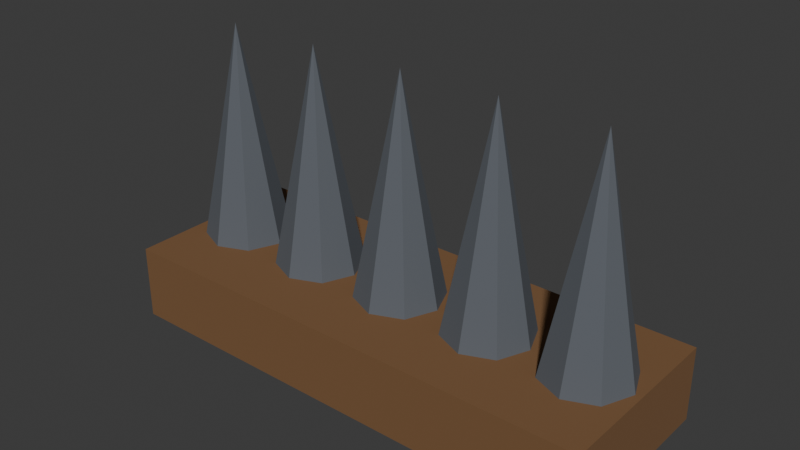 # Source: spikes.blend  (saved by Blender 5.2.45; exported with 4.5.12 LTS)
import bpy
from mathutils import Matrix  # noqa: F401  (used for matrix-valued properties, if any)

bpy.ops.wm.read_factory_settings(use_empty=True)
scene = bpy.context.scene
scene.name = 'Scene'

# ---- collections
col_collection = bpy.data.collections.new('Collection'); scene.collection.children.link(col_collection)

# ---- materials (node trees are filled in below, after node groups)
mat_wood = bpy.data.materials.new('Wood')
mat_wood.diffuse_color = (0.1946, 0.09759, 0.03955, 1.0)
mat_iron = bpy.data.materials.new('Iron')
mat_iron.diffuse_color = (0.107, 0.1195, 0.1384, 1.0)

# ---- material node trees
mat_wood.use_nodes = True; mat_wood.node_tree.nodes.clear()
_N = mat_wood.node_tree.nodes; _L = mat_wood.node_tree.links
n0 = _N.new('ShaderNodeBsdfPrincipled'); n0.name = 'Principled BSDF'; n0.location = (-200, 100)
n0.inputs[0].default_value = (0.1946, 0.09759, 0.03955, 1.0)
n0.inputs[2].default_value = 0.9
n0.inputs[10].default_value = 0.005
n1 = _N.new('ShaderNodeOutputMaterial'); n1.name = 'Material Output'; n1.location = (200, 100)
_L.new(n0.outputs[0], n1.inputs[0])
n1.is_active_output = True
mat_iron.use_nodes = True; mat_iron.node_tree.nodes.clear()
_N = mat_iron.node_tree.nodes; _L = mat_iron.node_tree.links
n0 = _N.new('ShaderNodeBsdfPrincipled'); n0.name = 'Principled BSDF'; n0.location = (-200, 100)
n0.inputs[0].default_value = (0.107, 0.1195, 0.1384, 1.0)
n0.inputs[2].default_value = 0.9
n0.inputs[10].default_value = 0.005
n1 = _N.new('ShaderNodeOutputMaterial'); n1.name = 'Material Output'; n1.location = (200, 100)
_L.new(n0.outputs[0], n1.inputs[0])
n1.is_active_output = True

# ---- world
world_world = bpy.data.worlds.new('World'); scene.world = world_world
world_world.use_nodes = True; world_world.node_tree.nodes.clear()
_N = world_world.node_tree.nodes; _L = world_world.node_tree.links
n0 = _N.new('ShaderNodeOutputWorld'); n0.name = 'World Output'; n0.location = (200, 100)
n1 = _N.new('ShaderNodeBackground'); n1.name = 'Background'; n1.location = (-200, 100)
n1.inputs[0].default_value = (0.05088, 0.05088, 0.05088, 1.0)
_L.new(n1.outputs[0], n0.inputs[0])
n0.is_active_output = True
world_world.color = (0.05088, 0.05088, 0.05088)
world_world.sun_shadow_jitter_overblur = 0.0

# ---- meshes
me_spikes = bpy.data.meshes.new('Spikes')
me_spikes.from_pydata([(-0.4, -0.15, 0.0), (-0.4, -0.15, 0.12), (-0.4, 0.15, 0.0), (-0.4, 0.15, 0.12), (0.4, -0.15, 0.0), (0.4, -0.15, 0.12), (0.4, 0.15, 0.0), (0.4, 0.15, 0.12), (-0.32, 0.07, 0.12), (-0.2705, 0.0495, 0.12), (-0.25, 0.0, 0.12), (-0.2705, -0.0495, 0.12), (-0.32, -0.07, 0.12), (-0.3695, -0.0495, 0.12), (-0.39, 0.0, 0.12), (-0.3695, 0.0495, 0.12), (-0.32, 0.0, 0.47), (-0.16, 0.07, 0.12), (-0.1105, 0.0495, 0.12), (-0.09, 0.0, 0.12), (-0.1105, -0.0495, 0.12), (-0.16, -0.07, 0.12), (-0.2095, -0.0495, 0.12), (-0.23, 0.0, 0.12), (-0.2095, 0.0495, 0.12), (-0.16, 0.0, 0.47), (0.0, 0.07, 0.12), (0.0495, 0.0495, 0.12), (0.07, 0.0, 0.12), (0.0495, -0.0495, 0.12), (0.0, -0.07, 0.12), (-0.0495, -0.0495, 0.12), (-0.07, 0.0, 0.12), (-0.0495, 0.0495, 0.12), (0.0, 0.0, 0.47), (0.16, 0.07, 0.12), (0.2095, 0.0495, 0.12), (0.23, 0.0, 0.12), (0.2095, -0.0495, 0.12), (0.16, -0.07, 0.12), (0.1105, -0.0495, 0.12), (0.09, 0.0, 0.12), (0.1105, 0.0495, 0.12), (0.16, 0.0, 0.47), (0.32, 0.07, 0.12), (0.3695, 0.0495, 0.12), (0.39, 0.0, 0.12), (0.3695, -0.0495, 0.12), (0.32, -0.07, 0.12), (0.2705, -0.0495, 0.12), (0.25, 0.0, 0.12), (0.2705, 0.0495, 0.12), (0.32, 0.0, 0.47)], [], [(0, 1, 3, 2), (2, 3, 7, 6), (6, 7, 5, 4), (4, 5, 1, 0), (2, 6, 4, 0), (7, 3, 1, 5), (8, 16, 9), (9, 16, 10), (10, 16, 11), (11, 16, 12), (12, 16, 13), (13, 16, 14), (8, 9, 10, 11, 12, 13, 14, 15), (14, 16, 15), (15, 16, 8), (17, 25, 18), (18, 25, 19), (19, 25, 20), (20, 25, 21), (21, 25, 22), (22, 25, 23), (17, 18, 19, 20, 21, 22, 23, 24), (23, 25, 24), (24, 25, 17), (26, 34, 27), (27, 34, 28), (28, 34, 29), (29, 34, 30), (30, 34, 31), (31, 34, 32), (26, 27, 28, 29, 30, 31, 32, 33), (32, 34, 33), (33, 34, 26), (35, 43, 36), (36, 43, 37), (37, 43, 38), (38, 43, 39), (39, 43, 40), (40, 43, 41), (35, 36, 37, 38, 39, 40, 41, 42), (41, 43, 42), (42, 43, 35), (44, 52, 45), (45, 52, 46), (46, 52, 47), (47, 52, 48), (48, 52, 49), (49, 52, 50), (44, 45, 46, 47, 48, 49, 50, 51), (50, 52, 51), (51, 52, 44)])
me_spikes.polygons.foreach_set('material_index', [0, 0, 0, 0, 0, 0, 1, 1, 1, 1, 1, 1, 1, 1, 1, 1, 1, 1, 1, 1, 1, 1, 1, 1, 1, 1, 1, 1, 1, 1, 1, 1, 1, 1, 1, 1, 1, 1, 1, 1, 1, 1, 1, 1, 1, 1, 1, 1, 1, 1, 1])
_uv = me_spikes.uv_layers.new(name='UVMap')
_uv.uv.foreach_set('vector', [0.375, 0.0, 0.625, 0.0, 0.625, 0.25, 0.375, 0.25, 0.375, 0.25, 0.625, 0.25, 0.625, 0.5, 0.375, 0.5, 0.375, 0.5, 0.625, 0.5, 0.625, 0.75, 0.375, 0.75, 0.375, 0.75, 0.625, 0.75, 0.625, 1.0, 0.375, 1.0, 0.125, 0.5, 0.375, 0.5, 0.375, 0.75, 0.125, 0.75, 0.625, 0.5, 0.875, 0.5, 0.875, 0.75, 0.625, 0.75, 0.25, 0.49, 0.25, 0.25, 0.4197, 0.4197, 0.4197, 0.4197, 0.25, 0.25, 0.49, 0.25, 0.49, 0.25, 0.25, 0.25, 0.4197, 0.08029, 0.4197, 0.08029, 0.25, 0.25, 0.25, 0.01, 0.25, 0.01, 0.25, 0.25, 0.08029, 0.08029, 0.08029, 0.08029, 0.25, 0.25, 0.01, 0.25, 0.75, 0.49, 0.9197, 0.4197, 0.99, 0.25, 0.9197, 0.08029, 0.75, 0.01, 0.5803, 0.08029, 0.51, 0.25, 0.5803, 0.4197, 0.01, 0.25, 0.25, 0.25, 0.08029, 0.4197, 0.08029, 0.4197, 0.25, 0.25, 0.25, 0.49, 0.25, 0.49, 0.25, 0.25, 0.4197, 0.4197, 0.4197, 0.4197, 0.25, 0.25, 0.49, 0.25, 0.49, 0.25, 0.25, 0.25, 0.4197, 0.08029, 0.4197, 0.08029, 0.25, 0.25, 0.25, 0.01, 0.25, 0.01, 0.25, 0.25, 0.08029, 0.08029, 0.08029, 0.08029, 0.25, 0.25, 0.01, 0.25, 0.75, 0.49, 0.9197, 0.4197, 0.99, 0.25, 0.9197, 0.08029, 0.75, 0.01, 0.5803, 0.08029, 0.51, 0.25, 0.5803, 0.4197, 0.01, 0.25, 0.25, 0.25, 0.08029, 0.4197, 0.08029, 0.4197, 0.25, 0.25, 0.25, 0.49, 0.25, 0.49, 0.25, 0.25, 0.4197, 0.4197, 0.4197, 0.4197, 0.25, 0.25, 0.49, 0.25, 0.49, 0.25, 0.25, 0.25, 0.4197, 0.08029, 0.4197, 0.08029, 0.25, 0.25, 0.25, 0.01, 0.25, 0.01, 0.25, 0.25, 0.08029, 0.08029, 0.08029, 0.08029, 0.25, 0.25, 0.01, 0.25, 0.75, 0.49, 0.9197, 0.4197, 0.99, 0.25, 0.9197, 0.08029, 0.75, 0.01, 0.5803, 0.08029, 0.51, 0.25, 0.5803, 0.4197, 0.01, 0.25, 0.25, 0.25, 0.08029, 0.4197, 0.08029, 0.4197, 0.25, 0.25, 0.25, 0.49, 0.25, 0.49, 0.25, 0.25, 0.4197, 0.4197, 0.4197, 0.4197, 0.25, 0.25, 0.49, 0.25, 0.49, 0.25, 0.25, 0.25, 0.4197, 0.08029, 0.4197, 0.08029, 0.25, 0.25, 0.25, 0.01, 0.25, 0.01, 0.25, 0.25, 0.08029, 0.08029, 0.08029, 0.08029, 0.25, 0.25, 0.01, 0.25, 0.75, 0.49, 0.9197, 0.4197, 0.99, 0.25, 0.9197, 0.08029, 0.75, 0.01, 0.5803, 0.08029, 0.51, 0.25, 0.5803, 0.4197, 0.01, 0.25, 0.25, 0.25, 0.08029, 0.4197, 0.08029, 0.4197, 0.25, 0.25, 0.25, 0.49, 0.25, 0.49, 0.25, 0.25, 0.4197, 0.4197, 0.4197, 0.4197, 0.25, 0.25, 0.49, 0.25, 0.49, 0.25, 0.25, 0.25, 0.4197, 0.08029, 0.4197, 0.08029, 0.25, 0.25, 0.25, 0.01, 0.25, 0.01, 0.25, 0.25, 0.08029, 0.08029, 0.08029, 0.08029, 0.25, 0.25, 0.01, 0.25, 0.75, 0.49, 0.9197, 0.4197, 0.99, 0.25, 0.9197, 0.08029, 0.75, 0.01, 0.5803, 0.08029, 0.51, 0.25, 0.5803, 0.4197, 0.01, 0.25, 0.25, 0.25, 0.08029, 0.4197, 0.08029, 0.4197, 0.25, 0.25, 0.25, 0.49])
me_spikes.materials.append(mat_wood)
me_spikes.materials.append(mat_iron)
me_spikes.update()

# ---- objects
ob_spikes = bpy.data.objects.new('Spikes', me_spikes)

# ---- transforms, parenting, visibility, modifiers, constraints
ob_spikes.location = (0.0, 0.0, 0.0)

# ---- collection membership
col_collection.objects.link(ob_spikes)

# ---- scene / render settings (as saved in the file)
scene.frame_start = 1; scene.frame_end = 250; scene.frame_set(1)
scene.render.engine = 'BLENDER_EEVEE_NEXT'
scene.render.bake_bias = 0.0
scene.render.bake_samples = 0
scene.render.compositor_device = 'GPU'
scene.eevee.use_volume_custom_range = False
scene.eevee.fast_gi_thickness_near = 0.1
scene.eevee.fast_gi_thickness_far = 0.0
scene.eevee.ray_tracing_options.screen_trace_thickness = 0.1
bpy.context.view_layer.update()

# ---- added for rendering (the .blend has no active camera and no usable light): camera, sun
cam_auto = bpy.data.cameras.new('AutoCamera')
cam_auto.lens = 50.0
cam_auto.sensor_width = 36.0
cam_auto.clip_end = 1000.0
ob_auto_camera = bpy.data.objects.new('AutoCamera', cam_auto)
scene.collection.objects.link(ob_auto_camera)
ob_auto_camera.location = (0.902224, -1.08267, 0.95678)
ob_auto_camera.rotation_euler = (1.09748, -7.21219e-08, 0.694738)
scene.camera = ob_auto_camera
light_auto_sun = bpy.data.lights.new('AutoSun', 'SUN')
light_auto_sun.energy = 3.0
light_auto_sun.angle = 0.0523599
ob_auto_sun = bpy.data.objects.new('AutoSun', light_auto_sun)
scene.collection.objects.link(ob_auto_sun)
ob_auto_sun.rotation_euler = (0.872665, 0.174533, 0.523599)
bpy.context.view_layer.update()

